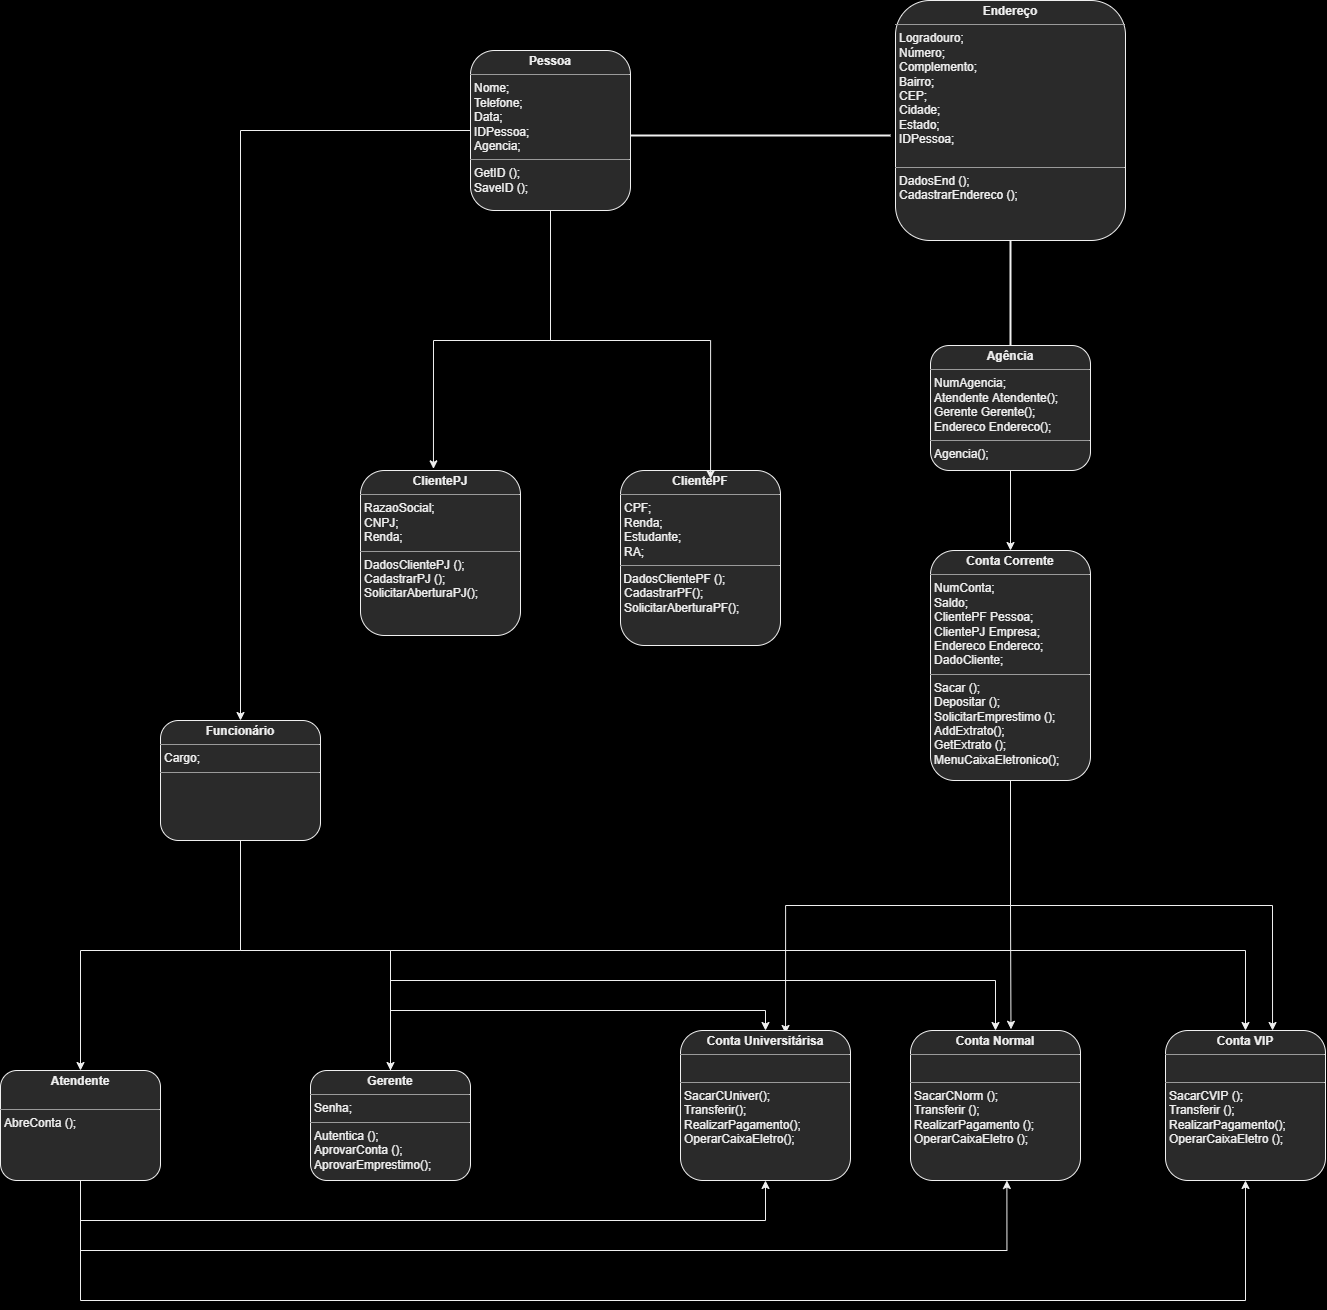

The diagram above was exported from draw.io. Its source (the exported page's mxGraphModel, read from the mxfile embedded in the PNG):
<mxGraphModel dx="2407" dy="2130" grid="1" gridSize="10" guides="1" tooltips="1" connect="1" arrows="1" fold="1" page="1" pageScale="1" pageWidth="827" pageHeight="1169" background="#000000" math="0" shadow="0">
  <root>
    <mxCell id="WIyWlLk6GJQsqaUBKTNV-0" />
    <mxCell id="WIyWlLk6GJQsqaUBKTNV-1" parent="WIyWlLk6GJQsqaUBKTNV-0" />
    <mxCell id="DUZCAEMsmY3R1rvbN7mz-6" value="&lt;p style=&quot;margin:0px;margin-top:4px;text-align:center;&quot;&gt;&lt;b&gt;ClientePF&lt;/b&gt;&lt;/p&gt;&lt;hr size=&quot;1&quot;&gt;&lt;p style=&quot;margin:0px;margin-left:4px;&quot;&gt;CPF;&lt;/p&gt;&lt;p style=&quot;margin:0px;margin-left:4px;&quot;&gt;Renda;&lt;/p&gt;&lt;p style=&quot;margin:0px;margin-left:4px;&quot;&gt;Estudante;&lt;/p&gt;&lt;p style=&quot;margin:0px;margin-left:4px;&quot;&gt;RA;&lt;/p&gt;&lt;hr size=&quot;1&quot;&gt;&lt;p style=&quot;margin:0px;margin-left:4px;&quot;&gt;&lt;/p&gt;&amp;nbsp;DadosClientePF ();&lt;p style=&quot;margin:0px;margin-left:4px;&quot;&gt;&lt;span style=&quot;background-color: initial;&quot;&gt;CadastrarPF();&lt;/span&gt;&lt;br&gt;&lt;/p&gt;&lt;p style=&quot;margin:0px;margin-left:4px;&quot;&gt;SolicitarAberturaPF();&lt;/p&gt;&lt;p style=&quot;margin:0px;margin-left:4px;&quot;&gt;&lt;br&gt;&lt;/p&gt;" style="verticalAlign=top;align=left;overflow=fill;fontSize=12;fontFamily=Helvetica;html=1;rounded=1;" parent="WIyWlLk6GJQsqaUBKTNV-1" vertex="1">
      <mxGeometry x="10" y="10" width="160" height="175" as="geometry" />
    </mxCell>
    <mxCell id="DUZCAEMsmY3R1rvbN7mz-7" value="&lt;p style=&quot;margin:0px;margin-top:4px;text-align:center;&quot;&gt;&lt;b&gt;ClientePJ&lt;/b&gt;&lt;/p&gt;&lt;hr size=&quot;1&quot;&gt;&lt;p style=&quot;margin:0px;margin-left:4px;&quot;&gt;RazaoSocial;&lt;/p&gt;&lt;p style=&quot;margin:0px;margin-left:4px;&quot;&gt;CNPJ;&lt;/p&gt;&lt;p style=&quot;margin:0px;margin-left:4px;&quot;&gt;Renda;&lt;/p&gt;&lt;hr size=&quot;1&quot;&gt;&lt;p style=&quot;margin:0px;margin-left:4px;&quot;&gt;&lt;span style=&quot;background-color: initial;&quot;&gt;DadosClientePJ ();&lt;/span&gt;&lt;br&gt;&lt;/p&gt;&lt;p style=&quot;margin:0px;margin-left:4px;&quot;&gt;CadastrarPJ ();&lt;/p&gt;&lt;p style=&quot;margin:0px;margin-left:4px;&quot;&gt;SolicitarAberturaPJ();&lt;/p&gt;" style="verticalAlign=top;align=left;overflow=fill;fontSize=12;fontFamily=Helvetica;html=1;rounded=1;" parent="WIyWlLk6GJQsqaUBKTNV-1" vertex="1">
      <mxGeometry x="-250" y="10" width="160" height="165" as="geometry" />
    </mxCell>
    <mxCell id="DUZCAEMsmY3R1rvbN7mz-8" style="edgeStyle=orthogonalEdgeStyle;rounded=0;orthogonalLoop=1;jettySize=auto;html=1;exitX=0.5;exitY=1;exitDx=0;exitDy=0;" parent="WIyWlLk6GJQsqaUBKTNV-1" source="DUZCAEMsmY3R1rvbN7mz-7" target="DUZCAEMsmY3R1rvbN7mz-7" edge="1">
      <mxGeometry relative="1" as="geometry" />
    </mxCell>
    <mxCell id="DUZCAEMsmY3R1rvbN7mz-22" style="edgeStyle=orthogonalEdgeStyle;rounded=0;orthogonalLoop=1;jettySize=auto;html=1;entryX=0.5;entryY=0;entryDx=0;entryDy=0;" parent="WIyWlLk6GJQsqaUBKTNV-1" source="DUZCAEMsmY3R1rvbN7mz-12" target="DUZCAEMsmY3R1rvbN7mz-17" edge="1">
      <mxGeometry relative="1" as="geometry">
        <Array as="points">
          <mxPoint x="-370" y="490" />
          <mxPoint x="-530" y="490" />
        </Array>
      </mxGeometry>
    </mxCell>
    <mxCell id="DUZCAEMsmY3R1rvbN7mz-23" style="edgeStyle=orthogonalEdgeStyle;rounded=0;orthogonalLoop=1;jettySize=auto;html=1;exitX=0.5;exitY=1;exitDx=0;exitDy=0;entryX=0.5;entryY=0;entryDx=0;entryDy=0;" parent="WIyWlLk6GJQsqaUBKTNV-1" source="DUZCAEMsmY3R1rvbN7mz-12" target="DUZCAEMsmY3R1rvbN7mz-18" edge="1">
      <mxGeometry relative="1" as="geometry">
        <Array as="points">
          <mxPoint x="-370" y="490" />
          <mxPoint x="-220" y="490" />
        </Array>
      </mxGeometry>
    </mxCell>
    <mxCell id="DUZCAEMsmY3R1rvbN7mz-12" value="&lt;p style=&quot;margin:0px;margin-top:4px;text-align:center;&quot;&gt;&lt;b&gt;Funcionário&lt;/b&gt;&lt;/p&gt;&lt;hr size=&quot;1&quot;&gt;&lt;p style=&quot;margin:0px;margin-left:4px;&quot;&gt;Cargo;&lt;/p&gt;&lt;hr size=&quot;1&quot;&gt;&lt;p style=&quot;margin:0px;margin-left:4px;&quot;&gt;&lt;br&gt;&lt;/p&gt;" style="verticalAlign=top;align=left;overflow=fill;fontSize=12;fontFamily=Helvetica;html=1;rounded=1;" parent="WIyWlLk6GJQsqaUBKTNV-1" vertex="1">
      <mxGeometry x="-450" y="260" width="160" height="120" as="geometry" />
    </mxCell>
    <mxCell id="gf4IKD7mIr3CWKGb8EQR-10" style="edgeStyle=orthogonalEdgeStyle;rounded=0;orthogonalLoop=1;jettySize=auto;html=1;entryX=0.567;entryY=1;entryDx=0;entryDy=0;entryPerimeter=0;" parent="WIyWlLk6GJQsqaUBKTNV-1" source="DUZCAEMsmY3R1rvbN7mz-17" target="DUZCAEMsmY3R1rvbN7mz-35" edge="1">
      <mxGeometry relative="1" as="geometry">
        <Array as="points">
          <mxPoint x="-530" y="790" />
          <mxPoint x="396" y="790" />
        </Array>
      </mxGeometry>
    </mxCell>
    <mxCell id="gf4IKD7mIr3CWKGb8EQR-11" style="edgeStyle=orthogonalEdgeStyle;rounded=0;orthogonalLoop=1;jettySize=auto;html=1;exitX=0.5;exitY=1;exitDx=0;exitDy=0;entryX=0.5;entryY=1;entryDx=0;entryDy=0;" parent="WIyWlLk6GJQsqaUBKTNV-1" source="DUZCAEMsmY3R1rvbN7mz-17" target="DUZCAEMsmY3R1rvbN7mz-34" edge="1">
      <mxGeometry relative="1" as="geometry">
        <Array as="points">
          <mxPoint x="-530" y="760" />
          <mxPoint x="155" y="760" />
        </Array>
      </mxGeometry>
    </mxCell>
    <mxCell id="gf4IKD7mIr3CWKGb8EQR-12" style="edgeStyle=orthogonalEdgeStyle;rounded=0;orthogonalLoop=1;jettySize=auto;html=1;exitX=0.5;exitY=1;exitDx=0;exitDy=0;entryX=0.5;entryY=1;entryDx=0;entryDy=0;" parent="WIyWlLk6GJQsqaUBKTNV-1" source="DUZCAEMsmY3R1rvbN7mz-17" target="DUZCAEMsmY3R1rvbN7mz-36" edge="1">
      <mxGeometry relative="1" as="geometry">
        <Array as="points">
          <mxPoint x="-530" y="840" />
          <mxPoint x="635" y="840" />
        </Array>
      </mxGeometry>
    </mxCell>
    <mxCell id="DUZCAEMsmY3R1rvbN7mz-17" value="&lt;p style=&quot;margin:0px;margin-top:4px;text-align:center;&quot;&gt;&lt;b&gt;Atendente&lt;/b&gt;&lt;/p&gt;&lt;p style=&quot;margin:0px;margin-left:4px;&quot;&gt;&lt;br&gt;&lt;/p&gt;&lt;hr size=&quot;1&quot;&gt;&lt;p style=&quot;margin:0px;margin-left:4px;&quot;&gt;&lt;span style=&quot;background-color: initial;&quot;&gt;AbreConta ();&lt;/span&gt;&lt;br&gt;&lt;/p&gt;" style="verticalAlign=top;align=left;overflow=fill;fontSize=12;fontFamily=Helvetica;html=1;rounded=1;" parent="WIyWlLk6GJQsqaUBKTNV-1" vertex="1">
      <mxGeometry x="-610" y="610" width="160" height="110" as="geometry" />
    </mxCell>
    <mxCell id="gf4IKD7mIr3CWKGb8EQR-13" style="edgeStyle=orthogonalEdgeStyle;rounded=0;orthogonalLoop=1;jettySize=auto;html=1;exitX=0.5;exitY=0;exitDx=0;exitDy=0;entryX=0.5;entryY=0;entryDx=0;entryDy=0;" parent="WIyWlLk6GJQsqaUBKTNV-1" source="DUZCAEMsmY3R1rvbN7mz-18" target="DUZCAEMsmY3R1rvbN7mz-34" edge="1">
      <mxGeometry relative="1" as="geometry" />
    </mxCell>
    <mxCell id="gf4IKD7mIr3CWKGb8EQR-14" style="edgeStyle=orthogonalEdgeStyle;rounded=0;orthogonalLoop=1;jettySize=auto;html=1;entryX=0.5;entryY=0;entryDx=0;entryDy=0;" parent="WIyWlLk6GJQsqaUBKTNV-1" source="DUZCAEMsmY3R1rvbN7mz-18" target="DUZCAEMsmY3R1rvbN7mz-35" edge="1">
      <mxGeometry relative="1" as="geometry">
        <Array as="points">
          <mxPoint x="-220" y="520" />
          <mxPoint x="385" y="520" />
        </Array>
      </mxGeometry>
    </mxCell>
    <mxCell id="gf4IKD7mIr3CWKGb8EQR-15" style="edgeStyle=orthogonalEdgeStyle;rounded=0;orthogonalLoop=1;jettySize=auto;html=1;entryX=0.5;entryY=0;entryDx=0;entryDy=0;" parent="WIyWlLk6GJQsqaUBKTNV-1" source="DUZCAEMsmY3R1rvbN7mz-18" target="DUZCAEMsmY3R1rvbN7mz-36" edge="1">
      <mxGeometry relative="1" as="geometry">
        <Array as="points">
          <mxPoint x="-220" y="490" />
          <mxPoint x="635" y="490" />
        </Array>
      </mxGeometry>
    </mxCell>
    <mxCell id="DUZCAEMsmY3R1rvbN7mz-18" value="&lt;p style=&quot;margin:0px;margin-top:4px;text-align:center;&quot;&gt;&lt;b&gt;Gerente&lt;/b&gt;&lt;/p&gt;&lt;hr size=&quot;1&quot;&gt;&lt;p style=&quot;margin:0px;margin-left:4px;&quot;&gt;Senha;&lt;/p&gt;&lt;hr size=&quot;1&quot;&gt;&lt;p style=&quot;margin:0px;margin-left:4px;&quot;&gt;&lt;span style=&quot;background-color: initial;&quot;&gt;Autentica ();&lt;/span&gt;&lt;br&gt;&lt;/p&gt;&lt;p style=&quot;margin:0px;margin-left:4px;&quot;&gt;AprovarConta ();&lt;/p&gt;&lt;p style=&quot;margin:0px;margin-left:4px;&quot;&gt;AprovarEmprestimo();&lt;/p&gt;" style="verticalAlign=top;align=left;overflow=fill;fontSize=12;fontFamily=Helvetica;html=1;rounded=1;" parent="WIyWlLk6GJQsqaUBKTNV-1" vertex="1">
      <mxGeometry x="-300" y="610" width="160" height="110" as="geometry" />
    </mxCell>
    <mxCell id="DUZCAEMsmY3R1rvbN7mz-24" value="&lt;p style=&quot;margin:0px;margin-top:4px;text-align:center;&quot;&gt;&lt;b&gt;Endereço&lt;/b&gt;&lt;/p&gt;&lt;hr size=&quot;1&quot;&gt;&lt;p style=&quot;margin:0px;margin-left:4px;&quot;&gt;Logradouro;&lt;/p&gt;&lt;p style=&quot;margin:0px;margin-left:4px;&quot;&gt;Número;&lt;/p&gt;&lt;p style=&quot;margin:0px;margin-left:4px;&quot;&gt;Complemento;&lt;/p&gt;&lt;p style=&quot;margin:0px;margin-left:4px;&quot;&gt;Bairro;&lt;/p&gt;&lt;p style=&quot;margin:0px;margin-left:4px;&quot;&gt;CEP;&lt;/p&gt;&lt;p style=&quot;margin:0px;margin-left:4px;&quot;&gt;Cidade;&lt;/p&gt;&lt;p style=&quot;margin:0px;margin-left:4px;&quot;&gt;Estado;&lt;/p&gt;&lt;p style=&quot;margin:0px;margin-left:4px;&quot;&gt;IDPessoa;&lt;/p&gt;&lt;p style=&quot;margin:0px;margin-left:4px;&quot;&gt;&lt;br&gt;&lt;/p&gt;&lt;hr size=&quot;1&quot;&gt;&lt;p style=&quot;margin:0px;margin-left:4px;&quot;&gt;DadosEnd ();&lt;/p&gt;&lt;p style=&quot;margin:0px;margin-left:4px;&quot;&gt;CadastrarEndereco ();&lt;/p&gt;&lt;p style=&quot;margin:0px;margin-left:4px;&quot;&gt;&lt;br&gt;&lt;/p&gt;" style="verticalAlign=top;align=left;overflow=fill;fontSize=12;fontFamily=Helvetica;html=1;rounded=1;" parent="WIyWlLk6GJQsqaUBKTNV-1" vertex="1">
      <mxGeometry x="285" y="-460" width="230" height="240" as="geometry" />
    </mxCell>
    <mxCell id="gf4IKD7mIr3CWKGb8EQR-7" style="edgeStyle=orthogonalEdgeStyle;rounded=0;orthogonalLoop=1;jettySize=auto;html=1;entryX=0.5;entryY=0;entryDx=0;entryDy=0;" parent="WIyWlLk6GJQsqaUBKTNV-1" source="DUZCAEMsmY3R1rvbN7mz-28" target="DUZCAEMsmY3R1rvbN7mz-32" edge="1">
      <mxGeometry relative="1" as="geometry" />
    </mxCell>
    <mxCell id="DUZCAEMsmY3R1rvbN7mz-28" value="&lt;p style=&quot;margin:0px;margin-top:4px;text-align:center;&quot;&gt;&lt;b&gt;Agência&lt;/b&gt;&lt;/p&gt;&lt;hr size=&quot;1&quot;&gt;&lt;p style=&quot;margin:0px;margin-left:4px;&quot;&gt;&lt;span style=&quot;background-color: initial;&quot;&gt;NumAgencia;&lt;/span&gt;&lt;/p&gt;&lt;p style=&quot;margin:0px;margin-left:4px;&quot;&gt;&lt;span style=&quot;background-color: initial;&quot;&gt;Atendente Atendente();&lt;/span&gt;&lt;/p&gt;&lt;p style=&quot;margin:0px;margin-left:4px;&quot;&gt;&lt;span style=&quot;background-color: initial;&quot;&gt;Gerente Gerente();&lt;/span&gt;&lt;/p&gt;&lt;p style=&quot;margin:0px;margin-left:4px;&quot;&gt;&lt;span style=&quot;background-color: initial;&quot;&gt;Endereco Endereco();&lt;/span&gt;&lt;/p&gt;&lt;hr size=&quot;1&quot;&gt;&lt;p style=&quot;margin:0px;margin-left:4px;&quot;&gt;Agencia();&lt;/p&gt;" style="verticalAlign=top;align=left;overflow=fill;fontSize=12;fontFamily=Helvetica;html=1;rounded=1;" parent="WIyWlLk6GJQsqaUBKTNV-1" vertex="1">
      <mxGeometry x="320" y="-115" width="160" height="125" as="geometry" />
    </mxCell>
    <mxCell id="DUZCAEMsmY3R1rvbN7mz-39" style="edgeStyle=orthogonalEdgeStyle;rounded=0;orthogonalLoop=1;jettySize=auto;html=1;entryX=0.669;entryY=0;entryDx=0;entryDy=0;exitX=0.5;exitY=1;exitDx=0;exitDy=0;entryPerimeter=0;" parent="WIyWlLk6GJQsqaUBKTNV-1" source="DUZCAEMsmY3R1rvbN7mz-32" target="DUZCAEMsmY3R1rvbN7mz-36" edge="1">
      <mxGeometry relative="1" as="geometry">
        <mxPoint x="385" y="550" as="sourcePoint" />
      </mxGeometry>
    </mxCell>
    <mxCell id="DUZCAEMsmY3R1rvbN7mz-41" style="edgeStyle=orthogonalEdgeStyle;rounded=0;orthogonalLoop=1;jettySize=auto;html=1;exitX=0.5;exitY=1;exitDx=0;exitDy=0;entryX=0.618;entryY=0.02;entryDx=0;entryDy=0;entryPerimeter=0;" parent="WIyWlLk6GJQsqaUBKTNV-1" source="DUZCAEMsmY3R1rvbN7mz-32" target="DUZCAEMsmY3R1rvbN7mz-34" edge="1">
      <mxGeometry relative="1" as="geometry" />
    </mxCell>
    <mxCell id="gf4IKD7mIr3CWKGb8EQR-9" style="edgeStyle=orthogonalEdgeStyle;rounded=0;orthogonalLoop=1;jettySize=auto;html=1;entryX=0.591;entryY=-0.008;entryDx=0;entryDy=0;entryPerimeter=0;" parent="WIyWlLk6GJQsqaUBKTNV-1" source="DUZCAEMsmY3R1rvbN7mz-32" target="DUZCAEMsmY3R1rvbN7mz-35" edge="1">
      <mxGeometry relative="1" as="geometry" />
    </mxCell>
    <mxCell id="DUZCAEMsmY3R1rvbN7mz-32" value="&lt;p style=&quot;margin:0px;margin-top:4px;text-align:center;&quot;&gt;&lt;b&gt;Conta Corrente&lt;/b&gt;&lt;/p&gt;&lt;hr size=&quot;1&quot;&gt;&lt;p style=&quot;margin:0px;margin-left:4px;&quot;&gt;NumConta;&lt;/p&gt;&lt;p style=&quot;margin:0px;margin-left:4px;&quot;&gt;Saldo;&lt;/p&gt;&lt;p style=&quot;margin:0px;margin-left:4px;&quot;&gt;ClientePF Pessoa;&lt;/p&gt;&lt;p style=&quot;margin:0px;margin-left:4px;&quot;&gt;ClientePJ Empresa;&lt;/p&gt;&lt;p style=&quot;margin:0px;margin-left:4px;&quot;&gt;Endereco Endereco;&lt;/p&gt;&lt;p style=&quot;margin:0px;margin-left:4px;&quot;&gt;DadoCliente;&lt;/p&gt;&lt;hr size=&quot;1&quot;&gt;&lt;p style=&quot;margin:0px;margin-left:4px;&quot;&gt;&lt;span style=&quot;background-color: initial;&quot;&gt;Sacar ();&lt;/span&gt;&lt;br&gt;&lt;/p&gt;&lt;p style=&quot;margin:0px;margin-left:4px;&quot;&gt;Depositar ();&lt;/p&gt;&lt;p style=&quot;margin:0px;margin-left:4px;&quot;&gt;SolicitarEmprestimo ();&lt;/p&gt;&lt;p style=&quot;margin:0px;margin-left:4px;&quot;&gt;AddExtrato();&lt;/p&gt;&lt;p style=&quot;margin:0px;margin-left:4px;&quot;&gt;GetExtrato ();&lt;/p&gt;&lt;p style=&quot;margin:0px;margin-left:4px;&quot;&gt;MenuCaixaEletronico();&lt;/p&gt;" style="verticalAlign=top;align=left;overflow=fill;fontSize=12;fontFamily=Helvetica;html=1;rounded=1;" parent="WIyWlLk6GJQsqaUBKTNV-1" vertex="1">
      <mxGeometry x="320" y="90" width="160" height="230" as="geometry" />
    </mxCell>
    <mxCell id="DUZCAEMsmY3R1rvbN7mz-34" value="&lt;p style=&quot;margin:0px;margin-top:4px;text-align:center;&quot;&gt;&lt;b&gt;Conta Universitárisa&lt;/b&gt;&lt;/p&gt;&lt;hr size=&quot;1&quot;&gt;&lt;p style=&quot;margin:0px;margin-left:4px;&quot;&gt;&lt;br&gt;&lt;/p&gt;&lt;hr size=&quot;1&quot;&gt;&lt;p style=&quot;margin:0px;margin-left:4px;&quot;&gt;&lt;span style=&quot;background-color: initial;&quot;&gt;SacarCUniver();&lt;/span&gt;&lt;br&gt;&lt;/p&gt;&lt;p style=&quot;margin:0px;margin-left:4px;&quot;&gt;Transferir();&lt;/p&gt;&lt;p style=&quot;margin:0px;margin-left:4px;&quot;&gt;RealizarPagamento();&lt;/p&gt;&lt;p style=&quot;margin:0px;margin-left:4px;&quot;&gt;OperarCaixaEletro();&lt;/p&gt;" style="verticalAlign=top;align=left;overflow=fill;fontSize=12;fontFamily=Helvetica;html=1;rounded=1;" parent="WIyWlLk6GJQsqaUBKTNV-1" vertex="1">
      <mxGeometry x="70" y="570" width="170" height="150" as="geometry" />
    </mxCell>
    <mxCell id="DUZCAEMsmY3R1rvbN7mz-35" value="&lt;p style=&quot;margin:0px;margin-top:4px;text-align:center;&quot;&gt;&lt;b&gt;Conta Normal&lt;/b&gt;&lt;/p&gt;&lt;hr size=&quot;1&quot;&gt;&lt;p style=&quot;margin:0px;margin-left:4px;&quot;&gt;&lt;br&gt;&lt;/p&gt;&lt;hr size=&quot;1&quot;&gt;&lt;p style=&quot;margin:0px;margin-left:4px;&quot;&gt;&lt;span style=&quot;background-color: initial;&quot;&gt;SacarCNorm ();&lt;/span&gt;&lt;br&gt;&lt;/p&gt;&lt;p style=&quot;margin:0px;margin-left:4px;&quot;&gt;Transferir ();&lt;/p&gt;&lt;p style=&quot;margin:0px;margin-left:4px;&quot;&gt;RealizarPagamento ();&lt;/p&gt;&lt;p style=&quot;margin:0px;margin-left:4px;&quot;&gt;OperarCaixaEletro ();&lt;/p&gt;" style="verticalAlign=top;align=left;overflow=fill;fontSize=12;fontFamily=Helvetica;html=1;rounded=1;" parent="WIyWlLk6GJQsqaUBKTNV-1" vertex="1">
      <mxGeometry x="300" y="570" width="170" height="150" as="geometry" />
    </mxCell>
    <mxCell id="DUZCAEMsmY3R1rvbN7mz-36" value="&lt;p style=&quot;margin:0px;margin-top:4px;text-align:center;&quot;&gt;&lt;b&gt;Conta VIP&lt;/b&gt;&lt;/p&gt;&lt;hr size=&quot;1&quot;&gt;&lt;p style=&quot;margin:0px;margin-left:4px;&quot;&gt;&lt;br&gt;&lt;/p&gt;&lt;hr size=&quot;1&quot;&gt;&lt;p style=&quot;margin:0px;margin-left:4px;&quot;&gt;&lt;span style=&quot;background-color: initial;&quot;&gt;SacarCVIP ();&lt;/span&gt;&lt;br&gt;&lt;/p&gt;&lt;p style=&quot;margin:0px;margin-left:4px;&quot;&gt;Transferir ();&lt;/p&gt;&lt;p style=&quot;margin:0px;margin-left:4px;&quot;&gt;RealizarPagamento();&lt;/p&gt;&lt;p style=&quot;margin:0px;margin-left:4px;&quot;&gt;OperarCaixaEletro ();&lt;/p&gt;" style="verticalAlign=top;align=left;overflow=fill;fontSize=12;fontFamily=Helvetica;html=1;rounded=1;" parent="WIyWlLk6GJQsqaUBKTNV-1" vertex="1">
      <mxGeometry x="555" y="570" width="160" height="150" as="geometry" />
    </mxCell>
    <mxCell id="HuKrVDqRMm58SUuC_2Zk-1" style="edgeStyle=orthogonalEdgeStyle;rounded=0;orthogonalLoop=1;jettySize=auto;html=1;entryX=0.563;entryY=0.048;entryDx=0;entryDy=0;entryPerimeter=0;" parent="WIyWlLk6GJQsqaUBKTNV-1" source="HuKrVDqRMm58SUuC_2Zk-0" target="DUZCAEMsmY3R1rvbN7mz-6" edge="1">
      <mxGeometry relative="1" as="geometry" />
    </mxCell>
    <mxCell id="HuKrVDqRMm58SUuC_2Zk-2" style="edgeStyle=orthogonalEdgeStyle;rounded=0;orthogonalLoop=1;jettySize=auto;html=1;exitX=0.5;exitY=1;exitDx=0;exitDy=0;entryX=0.456;entryY=-0.01;entryDx=0;entryDy=0;entryPerimeter=0;" parent="WIyWlLk6GJQsqaUBKTNV-1" source="HuKrVDqRMm58SUuC_2Zk-0" target="DUZCAEMsmY3R1rvbN7mz-7" edge="1">
      <mxGeometry relative="1" as="geometry" />
    </mxCell>
    <mxCell id="HuKrVDqRMm58SUuC_2Zk-3" style="edgeStyle=orthogonalEdgeStyle;rounded=0;orthogonalLoop=1;jettySize=auto;html=1;entryX=0.5;entryY=0;entryDx=0;entryDy=0;" parent="WIyWlLk6GJQsqaUBKTNV-1" source="HuKrVDqRMm58SUuC_2Zk-0" target="DUZCAEMsmY3R1rvbN7mz-12" edge="1">
      <mxGeometry relative="1" as="geometry" />
    </mxCell>
    <mxCell id="HuKrVDqRMm58SUuC_2Zk-0" value="&lt;p style=&quot;margin:0px;margin-top:4px;text-align:center;&quot;&gt;&lt;b&gt;Pessoa&lt;/b&gt;&lt;/p&gt;&lt;hr size=&quot;1&quot;&gt;&lt;p style=&quot;margin:0px;margin-left:4px;&quot;&gt;&lt;span style=&quot;background-color: initial;&quot;&gt;Nome;&lt;br&gt;&lt;/span&gt;Telefone;&lt;/p&gt;&lt;p style=&quot;margin:0px;margin-left:4px;&quot;&gt;Data;&lt;br&gt;IDPessoa;&lt;/p&gt;&lt;p style=&quot;margin:0px;margin-left:4px;&quot;&gt;Agencia;&lt;/p&gt;&lt;hr size=&quot;1&quot;&gt;&lt;p style=&quot;margin:0px;margin-left:4px;&quot;&gt;GetID ();&lt;/p&gt;&lt;p style=&quot;margin:0px;margin-left:4px;&quot;&gt;SaveID ();&lt;/p&gt;" style="verticalAlign=top;align=left;overflow=fill;fontSize=12;fontFamily=Helvetica;html=1;rounded=1;" parent="WIyWlLk6GJQsqaUBKTNV-1" vertex="1">
      <mxGeometry x="-140" y="-410" width="160" height="160" as="geometry" />
    </mxCell>
    <mxCell id="Nog0nTHDEQi-4ayi4ij2-3" value="" style="line;strokeWidth=2;direction=south;html=1;" vertex="1" parent="WIyWlLk6GJQsqaUBKTNV-1">
      <mxGeometry x="395" y="-220" width="10" height="105" as="geometry" />
    </mxCell>
    <mxCell id="Nog0nTHDEQi-4ayi4ij2-4" value="" style="line;strokeWidth=2;html=1;" vertex="1" parent="WIyWlLk6GJQsqaUBKTNV-1">
      <mxGeometry x="20" y="-330" width="260" height="10" as="geometry" />
    </mxCell>
  </root>
</mxGraphModel>